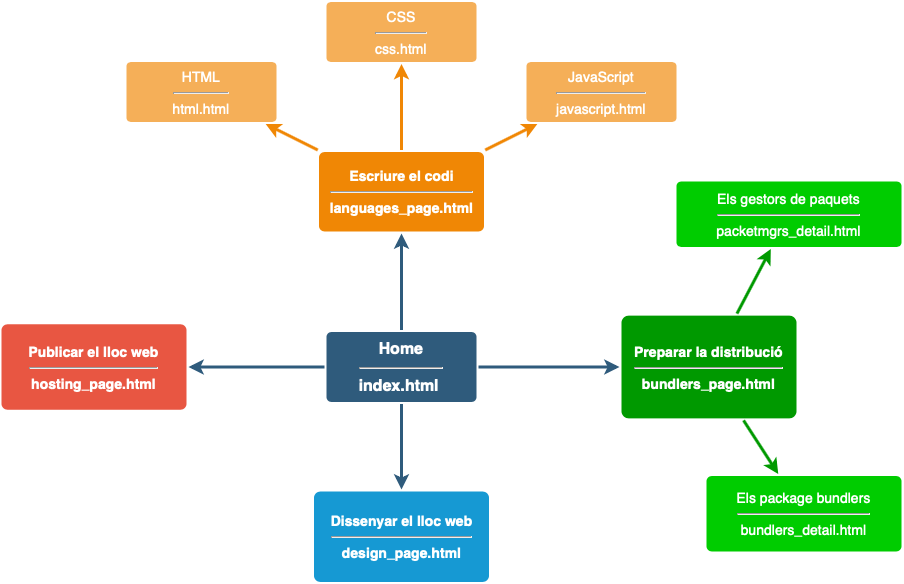

The diagram above was exported from draw.io. Its source (the exported page's mxGraphModel, read from the mxfile embedded in the PNG):
<mxGraphModel dx="2243" dy="2180" grid="1" gridSize="10" guides="1" tooltips="1" connect="1" arrows="1" fold="1" page="1" pageScale="1" pageWidth="1169" pageHeight="827" background="#ffffff" math="0" shadow="0">
  <root>
    <mxCell id="0" />
    <mxCell id="1" parent="0" />
    <mxCell id="1745" value="" style="edgeStyle=none;rounded=0;jumpStyle=none;html=1;shadow=0;labelBackgroundColor=none;startArrow=none;startFill=0;endArrow=classic;endFill=1;jettySize=auto;orthogonalLoop=1;strokeColor=#2F5B7C;strokeWidth=3;fontFamily=Helvetica;fontSize=16;fontColor=#23445D;spacing=5;" parent="1" source="1749" target="1764" edge="1">
      <mxGeometry relative="1" as="geometry" />
    </mxCell>
    <mxCell id="1746" value="" style="edgeStyle=none;rounded=0;jumpStyle=none;html=1;shadow=0;labelBackgroundColor=none;startArrow=none;startFill=0;endArrow=classic;endFill=1;jettySize=auto;orthogonalLoop=1;strokeColor=#2F5B7C;strokeWidth=3;fontFamily=Helvetica;fontSize=16;fontColor=#23445D;spacing=5;" parent="1" source="1749" target="1771" edge="1">
      <mxGeometry relative="1" as="geometry" />
    </mxCell>
    <mxCell id="1747" value="" style="edgeStyle=none;rounded=0;jumpStyle=none;html=1;shadow=0;labelBackgroundColor=none;startArrow=none;startFill=0;endArrow=classic;endFill=1;jettySize=auto;orthogonalLoop=1;strokeColor=#2F5B7C;strokeWidth=3;fontFamily=Helvetica;fontSize=16;fontColor=#23445D;spacing=5;" parent="1" source="1749" target="1760" edge="1">
      <mxGeometry relative="1" as="geometry" />
    </mxCell>
    <mxCell id="1748" value="" style="edgeStyle=none;rounded=0;jumpStyle=none;html=1;shadow=0;labelBackgroundColor=none;startArrow=none;startFill=0;endArrow=classic;endFill=1;jettySize=auto;orthogonalLoop=1;strokeColor=#2F5B7C;strokeWidth=3;fontFamily=Helvetica;fontSize=16;fontColor=#23445D;spacing=5;" parent="1" source="1749" target="1753" edge="1">
      <mxGeometry relative="1" as="geometry" />
    </mxCell>
    <mxCell id="1749" value="Home&lt;br&gt;&lt;hr&gt;index.html&amp;nbsp;" style="rounded=1;whiteSpace=wrap;html=1;shadow=0;labelBackgroundColor=none;strokeColor=none;strokeWidth=3;fillColor=#2F5B7C;fontFamily=Helvetica;fontSize=16;fontColor=#FFFFFF;align=center;fontStyle=1;spacing=5;arcSize=7;perimeterSpacing=2;" parent="1" vertex="1">
      <mxGeometry x="495" y="380.5" width="150" height="70" as="geometry" />
    </mxCell>
    <mxCell id="1753" value="Publicar el lloc web&lt;br&gt;&lt;hr&gt;hosting_page.html" style="rounded=1;whiteSpace=wrap;html=1;shadow=0;labelBackgroundColor=none;strokeColor=none;strokeWidth=3;fillColor=#e85642;fontFamily=Helvetica;fontSize=14;fontColor=#FFFFFF;align=center;spacing=5;fontStyle=1;arcSize=7;perimeterSpacing=2;" parent="1" vertex="1">
      <mxGeometry x="170" y="372.76" width="185" height="85.5" as="geometry" />
    </mxCell>
    <mxCell id="1760" value="Dissenyar el lloc web&lt;hr&gt;design_page.html" style="rounded=1;whiteSpace=wrap;html=1;shadow=0;labelBackgroundColor=none;strokeColor=none;strokeWidth=3;fillColor=#1699d3;fontFamily=Helvetica;fontSize=14;fontColor=#FFFFFF;align=center;spacing=5;fontStyle=1;arcSize=7;perimeterSpacing=2;" parent="1" vertex="1">
      <mxGeometry x="482.5" y="540" width="175" height="90.5" as="geometry" />
    </mxCell>
    <mxCell id="1764" value="Escriure el codi&lt;br&gt;&lt;hr&gt;languages_page.html" style="rounded=1;whiteSpace=wrap;html=1;shadow=0;labelBackgroundColor=none;strokeColor=none;strokeWidth=3;fillColor=#F08705;fontFamily=Helvetica;fontSize=14;fontColor=#FFFFFF;align=center;spacing=5;fontStyle=1;arcSize=7;perimeterSpacing=2;" parent="1" vertex="1">
      <mxGeometry x="487.5" y="200.5" width="165" height="79.5" as="geometry" />
    </mxCell>
    <mxCell id="1765" value="JavaScript&lt;hr&gt;javascript.html" style="rounded=1;whiteSpace=wrap;html=1;shadow=0;labelBackgroundColor=none;strokeColor=none;strokeWidth=3;fillColor=#f5af58;fontFamily=Helvetica;fontSize=14;fontColor=#FFFFFF;align=center;spacing=5;arcSize=7;perimeterSpacing=2;" parent="1" vertex="1">
      <mxGeometry x="695" y="110.5" width="150" height="60" as="geometry" />
    </mxCell>
    <mxCell id="1766" value="" style="edgeStyle=none;rounded=0;jumpStyle=none;html=1;shadow=0;labelBackgroundColor=none;startArrow=none;startFill=0;endArrow=classic;endFill=1;jettySize=auto;orthogonalLoop=1;strokeColor=#F08705;strokeWidth=3;fontFamily=Helvetica;fontSize=14;fontColor=#FFFFFF;spacing=5;" parent="1" source="1764" target="1765" edge="1">
      <mxGeometry relative="1" as="geometry" />
    </mxCell>
    <mxCell id="1767" value="CSS&lt;br&gt;&lt;hr&gt;css.html" style="rounded=1;whiteSpace=wrap;html=1;shadow=0;labelBackgroundColor=none;strokeColor=none;strokeWidth=3;fillColor=#f5af58;fontFamily=Helvetica;fontSize=14;fontColor=#FFFFFF;align=center;spacing=5;arcSize=7;perimeterSpacing=2;" parent="1" vertex="1">
      <mxGeometry x="495" y="50.5" width="150" height="60" as="geometry" />
    </mxCell>
    <mxCell id="1768" value="" style="edgeStyle=none;rounded=0;jumpStyle=none;html=1;shadow=0;labelBackgroundColor=none;startArrow=none;startFill=0;endArrow=classic;endFill=1;jettySize=auto;orthogonalLoop=1;strokeColor=#F08705;strokeWidth=3;fontFamily=Helvetica;fontSize=14;fontColor=#FFFFFF;spacing=5;" parent="1" source="1764" target="1767" edge="1">
      <mxGeometry relative="1" as="geometry" />
    </mxCell>
    <mxCell id="1769" value="HTML&lt;br&gt;&lt;hr&gt;html.html" style="rounded=1;whiteSpace=wrap;html=1;shadow=0;labelBackgroundColor=none;strokeColor=none;strokeWidth=3;fillColor=#f5af58;fontFamily=Helvetica;fontSize=14;fontColor=#FFFFFF;align=center;spacing=5;arcSize=7;perimeterSpacing=2;" parent="1" vertex="1">
      <mxGeometry x="295" y="110.5" width="150" height="60" as="geometry" />
    </mxCell>
    <mxCell id="1770" value="" style="edgeStyle=none;rounded=0;jumpStyle=none;html=1;shadow=0;labelBackgroundColor=none;startArrow=none;startFill=0;endArrow=classic;endFill=1;jettySize=auto;orthogonalLoop=1;strokeColor=#F08705;strokeWidth=3;fontFamily=Helvetica;fontSize=14;fontColor=#FFFFFF;spacing=5;" parent="1" source="1764" target="1769" edge="1">
      <mxGeometry relative="1" as="geometry" />
    </mxCell>
    <mxCell id="1771" value="Preparar la distribució&lt;hr&gt;bundlers_page.html" style="rounded=1;whiteSpace=wrap;html=1;shadow=0;labelBackgroundColor=none;strokeColor=none;strokeWidth=3;fillColor=#009900;fontFamily=Helvetica;fontSize=14;fontColor=#FFFFFF;align=center;spacing=5;fontStyle=1;arcSize=7;perimeterSpacing=2;" parent="1" vertex="1">
      <mxGeometry x="790" y="364.13" width="175" height="102.75" as="geometry" />
    </mxCell>
    <mxCell id="1772" value="Els package bundlers&lt;br&gt;&lt;hr&gt;bundlers_detail.html" style="rounded=1;whiteSpace=wrap;html=1;shadow=0;labelBackgroundColor=none;strokeColor=none;strokeWidth=3;fillColor=#00CC00;fontFamily=Helvetica;fontSize=14;fontColor=#FFFFFF;align=center;spacing=5;fontStyle=0;arcSize=7;perimeterSpacing=2;" parent="1" vertex="1">
      <mxGeometry x="875" y="524.5" width="195" height="75.5" as="geometry" />
    </mxCell>
    <mxCell id="1773" value="" style="edgeStyle=none;rounded=1;jumpStyle=none;html=1;shadow=0;labelBackgroundColor=none;startArrow=none;startFill=0;jettySize=auto;orthogonalLoop=1;strokeColor=#009900;strokeWidth=3;fontFamily=Helvetica;fontSize=14;fontColor=#FFFFFF;spacing=5;fontStyle=1;fillColor=#b0e3e6;" parent="1" source="1771" target="1772" edge="1">
      <mxGeometry relative="1" as="geometry" />
    </mxCell>
    <mxCell id="1778" value="Els gestors de paquets&lt;br&gt;&lt;hr&gt;packetmgrs_detail.html" style="rounded=1;whiteSpace=wrap;html=1;shadow=0;labelBackgroundColor=none;strokeColor=none;strokeWidth=3;fillColor=#00CC00;fontFamily=Helvetica;fontSize=14;fontColor=#FFFFFF;align=center;spacing=5;fontStyle=0;arcSize=7;perimeterSpacing=2;" parent="1" vertex="1">
      <mxGeometry x="845" y="230" width="225" height="65.5" as="geometry" />
    </mxCell>
    <mxCell id="1779" value="" style="edgeStyle=none;rounded=1;jumpStyle=none;html=1;shadow=0;labelBackgroundColor=none;startArrow=none;startFill=0;jettySize=auto;orthogonalLoop=1;strokeColor=#009900;strokeWidth=3;fontFamily=Helvetica;fontSize=14;fontColor=#FFFFFF;spacing=5;fontStyle=1;fillColor=#b0e3e6;" parent="1" source="1771" target="1778" edge="1">
      <mxGeometry relative="1" as="geometry" />
    </mxCell>
  </root>
</mxGraphModel>